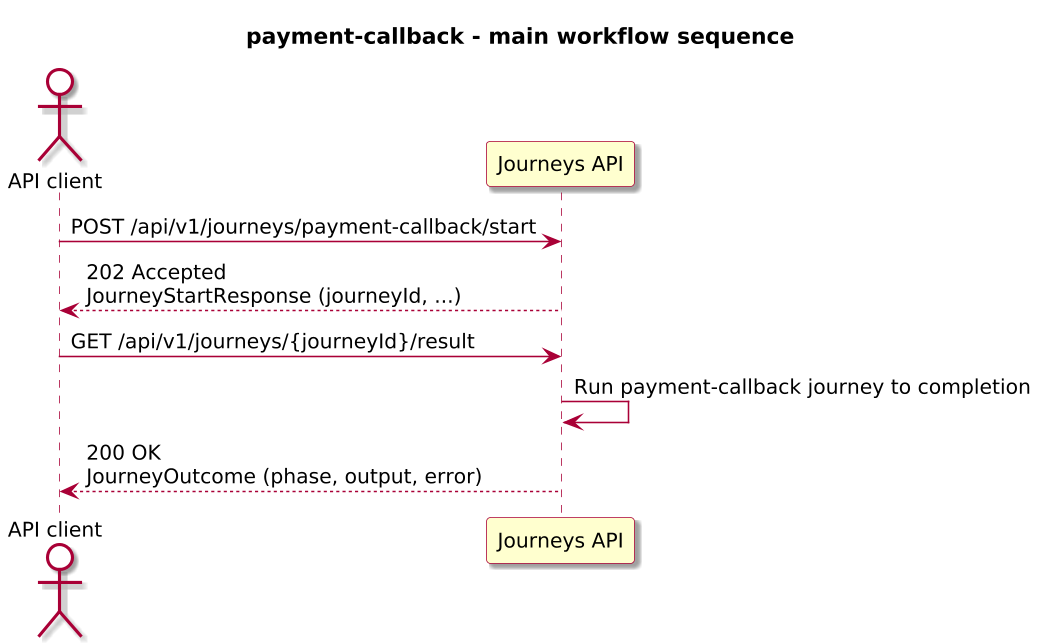

The diagram above was rendered by PlantUML. Its source (embedded in the PNG):
@startuml

skinparam BackgroundColor #FFFFFF
skinparam Shadowing true

skinparam DefaultFontName "SansSerif"
skinparam DefaultFontSize 13
skinparam DefaultFontStyle plain

skinparam dpi 150

skinparam sequence {
  ArrowColor #A80036
  LifeLineBorderColor #A80036
  LifeLineBackgroundColor #FFFFFF
}

skinparam Note {
  BackgroundColor #FBFB77
  BorderColor #A80036
}

skinparam ParticipantBorderColor #A80036
skinparam ParticipantBackgroundColor #FEFECE

skinparam ActorBorderColor #A80036
skinparam ActorBackgroundColor #FFFFFF
skinparam SequenceActorBorderThickness 2

skinparam state {
  BorderColor #A80036
  BackgroundColor #FEFECE
}

skinparam activity {
  ArrowColor #A80036
  BackgroundColor #FEFECE
  BorderColor #A80036
}

!include journey-diagram-theme.puml
title payment-callback - main workflow sequence

actor "API client" as Client
participant "Journeys API" as Journeys

Client -> Journeys: POST /api/v1/journeys/payment-callback/start
Journeys --> Client: 202 Accepted\nJourneyStartResponse (journeyId, ...)

Client -> Journeys: GET /api/v1/journeys/{journeyId}/result
Journeys -> Journeys: Run payment-callback journey to completion
Journeys --> Client: 200 OK\nJourneyOutcome (phase, output, error)

@enduml